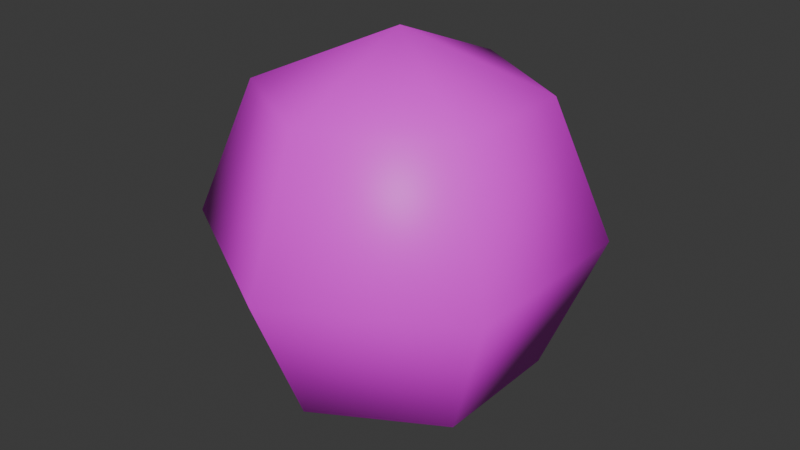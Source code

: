 # Source: dasedall.blend  (saved by Blender 5.2.44; exported with 4.5.12 LTS)
import bpy
from mathutils import Matrix  # noqa: F401  (used for matrix-valued properties, if any)

bpy.ops.wm.read_factory_settings(use_empty=True)
scene = bpy.context.scene
scene.name = 'Scene'

# ---- collections
col_collection = bpy.data.collections.new('Collection'); scene.collection.children.link(col_collection)

# ---- images (referenced by path relative to the original .blend; pixels are not part of the script)
import os
ASSET_DIR = os.environ.get("B2B_ASSET_DIR", "")  # directory of the original .blend (textures are referenced by path, not embedded)
HERE = os.path.dirname(os.path.abspath(__file__))  # packed textures are extracted next to this script under _unpacked/

def load_image(name, relpath, width, height, colorspace="sRGB"):
    """Load a texture the original file referenced (path relative to the .blend, or extracted next to this script)."""
    p = next((c for c in (os.path.join(HERE, relpath), os.path.join(ASSET_DIR, relpath)) if relpath and os.path.exists(c)), "")
    if p:
        img = bpy.data.images.load(p, check_existing=True)
        img.name = name
    else:  # same state as the original file: an image datablock whose file is absent (Cycles renders it pink)
        img = bpy.data.images.new(name, width, height)
        img.source = "FILE"
        img.filepath = "//" + (relpath or name)
    img.colorspace_settings.name = colorspace
    return img
img_untitled = load_image('Untitled', 'Untitled.png', 1024, 1024, 'sRGB')

# ---- materials (node trees are filled in below, after node groups)
mat_material = bpy.data.materials.new('Material')
mat_material.alpha_threshold = 0.0
mat_material.use_backface_culling_lightprobe_volume = False
mat_material.roughness = 0.5
mat_material.line_color = (0.0, 0.0, 0.0, 1.0)

# ---- material node trees
mat_material.use_nodes = True; mat_material.node_tree.nodes.clear()
_N = mat_material.node_tree.nodes; _L = mat_material.node_tree.links
n0 = _N.new('ShaderNodeOutputMaterial'); n0.name = 'Material Output'; n0.location = (200, 100)
n1 = _N.new('ShaderNodeBsdfPrincipled'); n1.name = 'Principled BSDF'; n1.location = (-200, 100)
n1.inputs[10].default_value = 0.005
n2 = _N.new('ShaderNodeTexImage'); n2.name = 'Image Texture'; n2.location = (-490, 80)
n2.image = img_untitled
_L.new(n1.outputs[0], n0.inputs[0])
_L.new(n2.outputs[0], n1.inputs[0])
n0.is_active_output = True

# ---- world
world_world = bpy.data.worlds.new('World'); scene.world = world_world
world_world.use_nodes = True; world_world.node_tree.nodes.clear()
_N = world_world.node_tree.nodes; _L = world_world.node_tree.links
n0 = _N.new('ShaderNodeOutputWorld'); n0.name = 'World Output'; n0.location = (200, 100)
n1 = _N.new('ShaderNodeBackground'); n1.name = 'Background'; n1.location = (-200, 100)
n1.inputs[0].default_value = (0.05088, 0.05088, 0.05088, 1.0)
_L.new(n1.outputs[0], n0.inputs[0])
n0.is_active_output = True
world_world.color = (0.05088, 0.05088, 0.05088)
world_world.sun_shadow_jitter_overblur = 0.0

# ---- meshes
me_sphere_004 = bpy.data.meshes.new('Sphere.004')
me_sphere_004.from_pydata([(0.0, 0.0, 1.0), (0.0, 0.7071, 0.7071), (0.0, 1.0, 0.0), (0.0, 0.7071, -0.7071), (0.0, 0.0, -1.0), (0.6124, 0.3536, 0.7071), (0.866, 0.5, 0.0), (0.6124, 0.3536, -0.7071), (0.6124, -0.3536, 0.7071), (0.866, -0.5, 0.0), (0.6124, -0.3536, -0.7071), (-1.49e-07, -0.7071, 0.7071), (-1.49e-07, -1.0, 0.0), (-1.49e-07, -0.7071, -0.7071), (-0.6124, -0.3536, 0.7071), (-0.866, -0.5, 0.0), (-0.6124, -0.3536, -0.7071), (-0.6124, 0.3536, 0.7071), (-0.866, 0.5, 0.0), (-0.6124, 0.3536, -0.7071)], [], [(4, 3, 7), (2, 1, 5, 6), (3, 2, 6, 7), (1, 0, 5), (6, 5, 8, 9), (7, 6, 9, 10), (5, 0, 8), (4, 7, 10), (4, 10, 13), (9, 8, 11, 12), (10, 9, 12, 13), (8, 0, 11), (4, 13, 16), (12, 11, 14, 15), (13, 12, 15, 16), (11, 0, 14), (4, 16, 19), (15, 14, 17, 18), (16, 15, 18, 19), (14, 0, 17), (4, 19, 3), (18, 17, 1, 2), (19, 18, 2, 3), (17, 0, 1)])
me_sphere_004.polygons.foreach_set('use_smooth', [True] * 24)
_uv = me_sphere_004.uv_layers.new(name='UVMap')
_uv.uv.foreach_set('vector', [0.5833, 0.0, 0.6667, 0.25, 0.5, 0.25, 0.6667, 0.5, 0.6667, 0.75, 0.5, 0.75, 0.5, 0.5, 0.6667, 0.25, 0.6667, 0.5, 0.5, 0.5, 0.5, 0.25, 0.6667, 0.75, 0.5833, 1.0, 0.5, 0.75, 0.5, 0.5, 0.5, 0.75, 0.3333, 0.75, 0.3333, 0.5, 0.5, 0.25, 0.5, 0.5, 0.3333, 0.5, 0.3333, 0.25, 0.5, 0.75, 0.4167, 1.0, 0.3333, 0.75, 0.4167, 0.0, 0.5, 0.25, 0.3333, 0.25, 0.25, 0.0, 0.3333, 0.25, 0.1667, 0.25, 0.3333, 0.5, 0.3333, 0.75, 0.1667, 0.75, 0.1667, 0.5, 0.3333, 0.25, 0.3333, 0.5, 0.1667, 0.5, 0.1667, 0.25, 0.3333, 0.75, 0.25, 1.0, 0.1667, 0.75, 0.08333, 0.0, 0.1667, 0.25, 0.0, 0.25, 0.1667, 0.5, 0.1667, 0.75, 0.0, 0.75, 0.0, 0.5, 0.1667, 0.25, 0.1667, 0.5, 0.0, 0.5, 0.0, 0.25, 0.1667, 0.75, 0.08333, 1.0, 0.0, 0.75, 0.9167, 0.0, 1.0, 0.25, 0.8333, 0.25, 1.0, 0.5, 1.0, 0.75, 0.8333, 0.75, 0.8333, 0.5, 1.0, 0.25, 1.0, 0.5, 0.8333, 0.5, 0.8333, 0.25, 1.0, 0.75, 0.9167, 1.0, 0.8333, 0.75, 0.75, 0.0, 0.8333, 0.25, 0.6667, 0.25, 0.8333, 0.5, 0.8333, 0.75, 0.6667, 0.75, 0.6667, 0.5, 0.8333, 0.25, 0.8333, 0.5, 0.6667, 0.5, 0.6667, 0.25, 0.8333, 0.75, 0.75, 1.0, 0.6667, 0.75])
me_sphere_004.materials.append(mat_material)
me_sphere_004.update()

# ---- objects
ob_sphere = bpy.data.objects.new('Sphere', me_sphere_004)

# ---- transforms, parenting, visibility, modifiers, constraints
ob_sphere.location = (0.0, 0.0, 0.0)

# ---- collection membership
col_collection.objects.link(ob_sphere)

# ---- scene / render settings (as saved in the file)
scene.frame_start = 1; scene.frame_end = 250; scene.frame_set(1)
scene.render.engine = 'BLENDER_EEVEE_NEXT'
scene.render.bake_bias = 0.0
scene.render.bake_samples = 0
scene.render.compositor_device = 'GPU'
scene.eevee.use_volume_custom_range = False
scene.eevee.fast_gi_thickness_near = 0.1
scene.eevee.fast_gi_thickness_far = 0.0
scene.eevee.ray_tracing_options.screen_trace_thickness = 0.1
bpy.context.view_layer.update()

# ---- added for rendering (the .blend has no active camera and no usable light): camera, sun
cam_auto = bpy.data.cameras.new('AutoCamera')
cam_auto.lens = 50.0
cam_auto.sensor_width = 36.0
cam_auto.clip_end = 1000.0
ob_auto_camera = bpy.data.objects.new('AutoCamera', cam_auto)
scene.collection.objects.link(ob_auto_camera)
ob_auto_camera.location = (3.06862, -3.68235, 2.4549)
ob_auto_camera.rotation_euler = (1.09748, -7.21219e-08, 0.694738)
scene.camera = ob_auto_camera
light_auto_sun = bpy.data.lights.new('AutoSun', 'SUN')
light_auto_sun.energy = 3.0
light_auto_sun.angle = 0.0523599
ob_auto_sun = bpy.data.objects.new('AutoSun', light_auto_sun)
scene.collection.objects.link(ob_auto_sun)
ob_auto_sun.rotation_euler = (0.872665, 0.174533, 0.523599)
bpy.context.view_layer.update()

